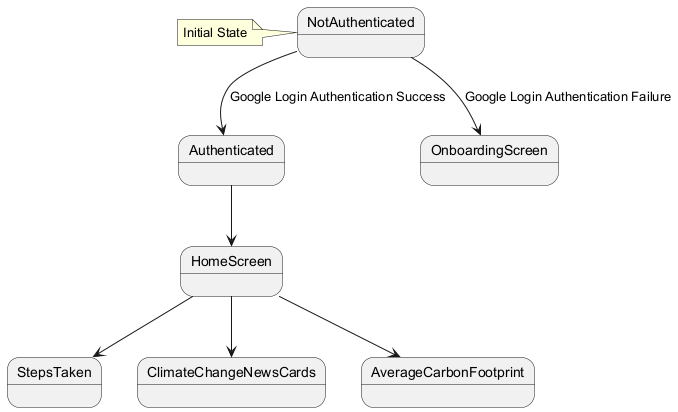

The diagram above was rendered by PlantUML. Its source (embedded in the PNG):
@startuml
state NotAuthenticated
state Authenticated
state OnboardingScreen
state HomeScreen
state StepsTaken
state ClimateChangeNewsCards
state AverageCarbonFootprint
NotAuthenticated --> Authenticated : Google Login Authentication Success
NotAuthenticated --> OnboardingScreen : Google Login Authentication Failure
Authenticated --> HomeScreen
HomeScreen --> StepsTaken
HomeScreen --> ClimateChangeNewsCards
HomeScreen --> AverageCarbonFootprint
note left of NotAuthenticated: Initial State
@enduml